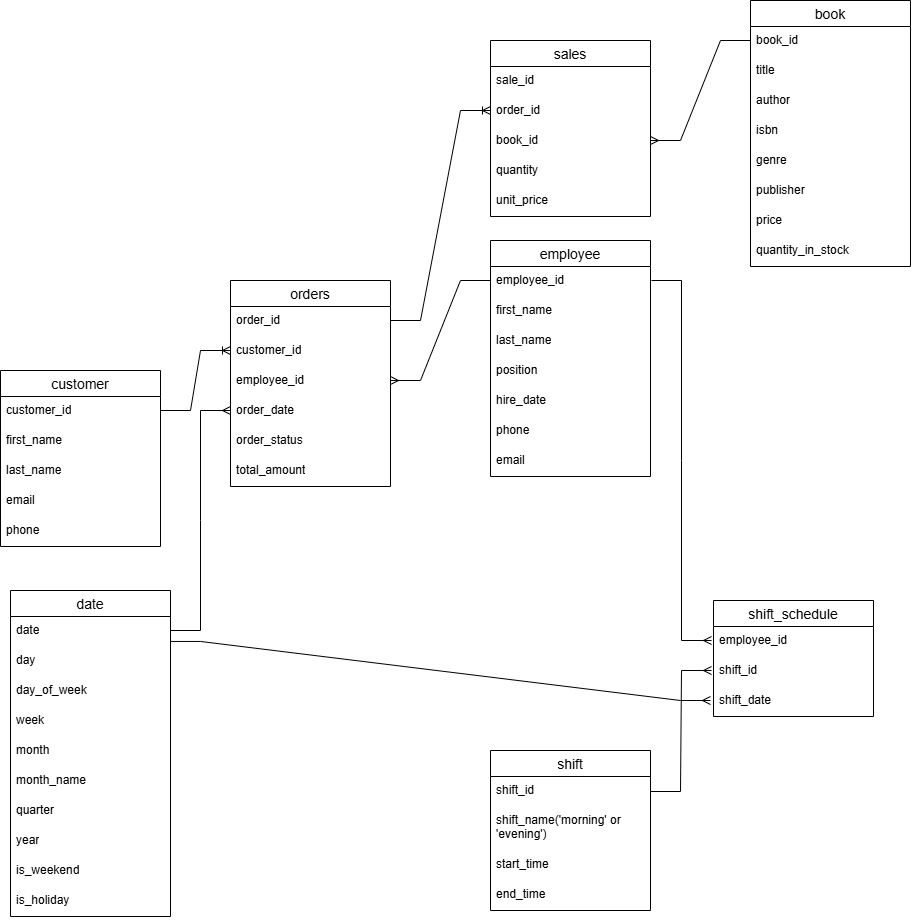

The diagram above was exported from draw.io. Its source (the exported page's mxGraphModel, read from the mxfile embedded in the PNG):
<mxGraphModel dx="1334" dy="778" grid="1" gridSize="10" guides="1" tooltips="1" connect="1" arrows="1" fold="1" page="1" pageScale="1" pageWidth="850" pageHeight="1100" math="0" shadow="0">
  <root>
    <mxCell id="0" />
    <mxCell id="1" parent="0" />
    <mxCell id="M39gZSlYsxJn6DaO5ayg-1" parent="1" style="swimlane;fontStyle=0;childLayout=stackLayout;horizontal=1;startSize=26;horizontalStack=0;resizeParent=1;resizeParentMax=0;resizeLast=0;collapsible=1;marginBottom=0;align=center;fontSize=14;" value="book" vertex="1">
      <mxGeometry height="266" width="160" x="860" y="60" as="geometry" />
    </mxCell>
    <mxCell id="M39gZSlYsxJn6DaO5ayg-2" parent="M39gZSlYsxJn6DaO5ayg-1" style="text;strokeColor=none;fillColor=none;spacingLeft=4;spacingRight=4;overflow=hidden;rotatable=0;points=[[0,0.5],[1,0.5]];portConstraint=eastwest;fontSize=12;whiteSpace=wrap;html=1;" value="book_id&lt;span style=&quot;white-space: pre;&quot;&gt;&#09;&lt;/span&gt;" vertex="1">
      <mxGeometry height="30" width="160" y="26" as="geometry" />
    </mxCell>
    <mxCell id="M39gZSlYsxJn6DaO5ayg-3" parent="M39gZSlYsxJn6DaO5ayg-1" style="text;strokeColor=none;fillColor=none;spacingLeft=4;spacingRight=4;overflow=hidden;rotatable=0;points=[[0,0.5],[1,0.5]];portConstraint=eastwest;fontSize=12;whiteSpace=wrap;html=1;" value="title" vertex="1">
      <mxGeometry height="30" width="160" y="56" as="geometry" />
    </mxCell>
    <mxCell id="M39gZSlYsxJn6DaO5ayg-4" parent="M39gZSlYsxJn6DaO5ayg-1" style="text;strokeColor=none;fillColor=none;spacingLeft=4;spacingRight=4;overflow=hidden;rotatable=0;points=[[0,0.5],[1,0.5]];portConstraint=eastwest;fontSize=12;whiteSpace=wrap;html=1;" value="author" vertex="1">
      <mxGeometry height="30" width="160" y="86" as="geometry" />
    </mxCell>
    <mxCell id="M39gZSlYsxJn6DaO5ayg-6" parent="M39gZSlYsxJn6DaO5ayg-1" style="text;strokeColor=none;fillColor=none;spacingLeft=4;spacingRight=4;overflow=hidden;rotatable=0;points=[[0,0.5],[1,0.5]];portConstraint=eastwest;fontSize=12;whiteSpace=wrap;html=1;" value="isbn" vertex="1">
      <mxGeometry height="30" width="160" y="116" as="geometry" />
    </mxCell>
    <mxCell id="M39gZSlYsxJn6DaO5ayg-12" parent="M39gZSlYsxJn6DaO5ayg-1" style="text;strokeColor=none;fillColor=none;spacingLeft=4;spacingRight=4;overflow=hidden;rotatable=0;points=[[0,0.5],[1,0.5]];portConstraint=eastwest;fontSize=12;whiteSpace=wrap;html=1;" value="genre" vertex="1">
      <mxGeometry height="30" width="160" y="146" as="geometry" />
    </mxCell>
    <mxCell id="M39gZSlYsxJn6DaO5ayg-13" parent="M39gZSlYsxJn6DaO5ayg-1" style="text;strokeColor=none;fillColor=none;spacingLeft=4;spacingRight=4;overflow=hidden;rotatable=0;points=[[0,0.5],[1,0.5]];portConstraint=eastwest;fontSize=12;whiteSpace=wrap;html=1;" value="publisher" vertex="1">
      <mxGeometry height="30" width="160" y="176" as="geometry" />
    </mxCell>
    <mxCell id="M39gZSlYsxJn6DaO5ayg-14" parent="M39gZSlYsxJn6DaO5ayg-1" style="text;strokeColor=none;fillColor=none;spacingLeft=4;spacingRight=4;overflow=hidden;rotatable=0;points=[[0,0.5],[1,0.5]];portConstraint=eastwest;fontSize=12;whiteSpace=wrap;html=1;" value="price" vertex="1">
      <mxGeometry height="30" width="160" y="206" as="geometry" />
    </mxCell>
    <mxCell id="M39gZSlYsxJn6DaO5ayg-15" parent="M39gZSlYsxJn6DaO5ayg-1" style="text;strokeColor=none;fillColor=none;spacingLeft=4;spacingRight=4;overflow=hidden;rotatable=0;points=[[0,0.5],[1,0.5]];portConstraint=eastwest;fontSize=12;whiteSpace=wrap;html=1;" value="quantity_in_stock" vertex="1">
      <mxGeometry height="30" width="160" y="236" as="geometry" />
    </mxCell>
    <mxCell id="M39gZSlYsxJn6DaO5ayg-16" parent="1" style="swimlane;fontStyle=0;childLayout=stackLayout;horizontal=1;startSize=26;horizontalStack=0;resizeParent=1;resizeParentMax=0;resizeLast=0;collapsible=1;marginBottom=0;align=center;fontSize=14;" value="customer" vertex="1">
      <mxGeometry height="176" width="160" x="110" y="430" as="geometry" />
    </mxCell>
    <mxCell id="M39gZSlYsxJn6DaO5ayg-17" parent="M39gZSlYsxJn6DaO5ayg-16" style="text;strokeColor=none;fillColor=none;spacingLeft=4;spacingRight=4;overflow=hidden;rotatable=0;points=[[0,0.5],[1,0.5]];portConstraint=eastwest;fontSize=12;whiteSpace=wrap;html=1;" value="customer_id" vertex="1">
      <mxGeometry height="30" width="160" y="26" as="geometry" />
    </mxCell>
    <mxCell id="M39gZSlYsxJn6DaO5ayg-18" parent="M39gZSlYsxJn6DaO5ayg-16" style="text;strokeColor=none;fillColor=none;spacingLeft=4;spacingRight=4;overflow=hidden;rotatable=0;points=[[0,0.5],[1,0.5]];portConstraint=eastwest;fontSize=12;whiteSpace=wrap;html=1;" value="first_name" vertex="1">
      <mxGeometry height="30" width="160" y="56" as="geometry" />
    </mxCell>
    <mxCell id="M39gZSlYsxJn6DaO5ayg-19" parent="M39gZSlYsxJn6DaO5ayg-16" style="text;strokeColor=none;fillColor=none;spacingLeft=4;spacingRight=4;overflow=hidden;rotatable=0;points=[[0,0.5],[1,0.5]];portConstraint=eastwest;fontSize=12;whiteSpace=wrap;html=1;" value="last_name" vertex="1">
      <mxGeometry height="30" width="160" y="86" as="geometry" />
    </mxCell>
    <mxCell id="M39gZSlYsxJn6DaO5ayg-20" parent="M39gZSlYsxJn6DaO5ayg-16" style="text;strokeColor=none;fillColor=none;spacingLeft=4;spacingRight=4;overflow=hidden;rotatable=0;points=[[0,0.5],[1,0.5]];portConstraint=eastwest;fontSize=12;whiteSpace=wrap;html=1;" value="email" vertex="1">
      <mxGeometry height="30" width="160" y="116" as="geometry" />
    </mxCell>
    <mxCell id="M39gZSlYsxJn6DaO5ayg-21" parent="M39gZSlYsxJn6DaO5ayg-16" style="text;strokeColor=none;fillColor=none;spacingLeft=4;spacingRight=4;overflow=hidden;rotatable=0;points=[[0,0.5],[1,0.5]];portConstraint=eastwest;fontSize=12;whiteSpace=wrap;html=1;" value="phone&amp;nbsp;" vertex="1">
      <mxGeometry height="30" width="160" y="146" as="geometry" />
    </mxCell>
    <mxCell id="M39gZSlYsxJn6DaO5ayg-25" parent="1" style="swimlane;fontStyle=0;childLayout=stackLayout;horizontal=1;startSize=26;horizontalStack=0;resizeParent=1;resizeParentMax=0;resizeLast=0;collapsible=1;marginBottom=0;align=center;fontSize=14;" value="employee" vertex="1">
      <mxGeometry height="236" width="160" x="600" y="300" as="geometry" />
    </mxCell>
    <mxCell id="M39gZSlYsxJn6DaO5ayg-26" parent="M39gZSlYsxJn6DaO5ayg-25" style="text;strokeColor=none;fillColor=none;spacingLeft=4;spacingRight=4;overflow=hidden;rotatable=0;points=[[0,0.5],[1,0.5]];portConstraint=eastwest;fontSize=12;whiteSpace=wrap;html=1;" value="employee_id" vertex="1">
      <mxGeometry height="30" width="160" y="26" as="geometry" />
    </mxCell>
    <mxCell id="M39gZSlYsxJn6DaO5ayg-27" parent="M39gZSlYsxJn6DaO5ayg-25" style="text;strokeColor=none;fillColor=none;spacingLeft=4;spacingRight=4;overflow=hidden;rotatable=0;points=[[0,0.5],[1,0.5]];portConstraint=eastwest;fontSize=12;whiteSpace=wrap;html=1;" value="first_name&lt;div&gt;&lt;br&gt;&lt;/div&gt;" vertex="1">
      <mxGeometry height="30" width="160" y="56" as="geometry" />
    </mxCell>
    <mxCell id="M39gZSlYsxJn6DaO5ayg-28" parent="M39gZSlYsxJn6DaO5ayg-25" style="text;strokeColor=none;fillColor=none;spacingLeft=4;spacingRight=4;overflow=hidden;rotatable=0;points=[[0,0.5],[1,0.5]];portConstraint=eastwest;fontSize=12;whiteSpace=wrap;html=1;" value="last_name" vertex="1">
      <mxGeometry height="30" width="160" y="86" as="geometry" />
    </mxCell>
    <mxCell id="M39gZSlYsxJn6DaO5ayg-29" parent="M39gZSlYsxJn6DaO5ayg-25" style="text;strokeColor=none;fillColor=none;spacingLeft=4;spacingRight=4;overflow=hidden;rotatable=0;points=[[0,0.5],[1,0.5]];portConstraint=eastwest;fontSize=12;whiteSpace=wrap;html=1;" value="position" vertex="1">
      <mxGeometry height="30" width="160" y="116" as="geometry" />
    </mxCell>
    <mxCell id="M39gZSlYsxJn6DaO5ayg-30" parent="M39gZSlYsxJn6DaO5ayg-25" style="text;strokeColor=none;fillColor=none;spacingLeft=4;spacingRight=4;overflow=hidden;rotatable=0;points=[[0,0.5],[1,0.5]];portConstraint=eastwest;fontSize=12;whiteSpace=wrap;html=1;" value="hire_date" vertex="1">
      <mxGeometry height="30" width="160" y="146" as="geometry" />
    </mxCell>
    <mxCell id="M39gZSlYsxJn6DaO5ayg-31" parent="M39gZSlYsxJn6DaO5ayg-25" style="text;strokeColor=none;fillColor=none;spacingLeft=4;spacingRight=4;overflow=hidden;rotatable=0;points=[[0,0.5],[1,0.5]];portConstraint=eastwest;fontSize=12;whiteSpace=wrap;html=1;" value="phone" vertex="1">
      <mxGeometry height="30" width="160" y="176" as="geometry" />
    </mxCell>
    <mxCell id="M39gZSlYsxJn6DaO5ayg-32" parent="M39gZSlYsxJn6DaO5ayg-25" style="text;strokeColor=none;fillColor=none;spacingLeft=4;spacingRight=4;overflow=hidden;rotatable=0;points=[[0,0.5],[1,0.5]];portConstraint=eastwest;fontSize=12;whiteSpace=wrap;html=1;" value="email" vertex="1">
      <mxGeometry height="30" width="160" y="206" as="geometry" />
    </mxCell>
    <mxCell id="M39gZSlYsxJn6DaO5ayg-34" parent="1" style="swimlane;fontStyle=0;childLayout=stackLayout;horizontal=1;startSize=26;horizontalStack=0;resizeParent=1;resizeParentMax=0;resizeLast=0;collapsible=1;marginBottom=0;align=center;fontSize=14;" value="orders" vertex="1">
      <mxGeometry height="206" width="160" x="340" y="340" as="geometry" />
    </mxCell>
    <mxCell id="M39gZSlYsxJn6DaO5ayg-35" parent="M39gZSlYsxJn6DaO5ayg-34" style="text;strokeColor=none;fillColor=none;spacingLeft=4;spacingRight=4;overflow=hidden;rotatable=0;points=[[0,0.5],[1,0.5]];portConstraint=eastwest;fontSize=12;whiteSpace=wrap;html=1;" value="order_id" vertex="1">
      <mxGeometry height="30" width="160" y="26" as="geometry" />
    </mxCell>
    <mxCell id="M39gZSlYsxJn6DaO5ayg-36" parent="M39gZSlYsxJn6DaO5ayg-34" style="text;strokeColor=none;fillColor=none;spacingLeft=4;spacingRight=4;overflow=hidden;rotatable=0;points=[[0,0.5],[1,0.5]];portConstraint=eastwest;fontSize=12;whiteSpace=wrap;html=1;" value="customer_id" vertex="1">
      <mxGeometry height="30" width="160" y="56" as="geometry" />
    </mxCell>
    <mxCell id="M39gZSlYsxJn6DaO5ayg-37" parent="M39gZSlYsxJn6DaO5ayg-34" style="text;strokeColor=none;fillColor=none;spacingLeft=4;spacingRight=4;overflow=hidden;rotatable=0;points=[[0,0.5],[1,0.5]];portConstraint=eastwest;fontSize=12;whiteSpace=wrap;html=1;" value="employee_id" vertex="1">
      <mxGeometry height="30" width="160" y="86" as="geometry" />
    </mxCell>
    <mxCell id="M39gZSlYsxJn6DaO5ayg-38" parent="M39gZSlYsxJn6DaO5ayg-34" style="text;strokeColor=none;fillColor=none;spacingLeft=4;spacingRight=4;overflow=hidden;rotatable=0;points=[[0,0.5],[1,0.5]];portConstraint=eastwest;fontSize=12;whiteSpace=wrap;html=1;" value="order_date" vertex="1">
      <mxGeometry height="30" width="160" y="116" as="geometry" />
    </mxCell>
    <mxCell id="M39gZSlYsxJn6DaO5ayg-39" parent="M39gZSlYsxJn6DaO5ayg-34" style="text;strokeColor=none;fillColor=none;spacingLeft=4;spacingRight=4;overflow=hidden;rotatable=0;points=[[0,0.5],[1,0.5]];portConstraint=eastwest;fontSize=12;whiteSpace=wrap;html=1;" value="order_status&lt;div&gt;&lt;br&gt;&lt;/div&gt;" vertex="1">
      <mxGeometry height="30" width="160" y="146" as="geometry" />
    </mxCell>
    <mxCell id="M39gZSlYsxJn6DaO5ayg-40" parent="M39gZSlYsxJn6DaO5ayg-34" style="text;strokeColor=none;fillColor=none;spacingLeft=4;spacingRight=4;overflow=hidden;rotatable=0;points=[[0,0.5],[1,0.5]];portConstraint=eastwest;fontSize=12;whiteSpace=wrap;html=1;" value="total_amount" vertex="1">
      <mxGeometry height="30" width="160" y="176" as="geometry" />
    </mxCell>
    <mxCell id="M39gZSlYsxJn6DaO5ayg-43" parent="1" style="swimlane;fontStyle=0;childLayout=stackLayout;horizontal=1;startSize=26;horizontalStack=0;resizeParent=1;resizeParentMax=0;resizeLast=0;collapsible=1;marginBottom=0;align=center;fontSize=14;" value="sales" vertex="1">
      <mxGeometry height="176" width="160" x="600" y="100" as="geometry" />
    </mxCell>
    <mxCell id="M39gZSlYsxJn6DaO5ayg-44" parent="M39gZSlYsxJn6DaO5ayg-43" style="text;strokeColor=none;fillColor=none;spacingLeft=4;spacingRight=4;overflow=hidden;rotatable=0;points=[[0,0.5],[1,0.5]];portConstraint=eastwest;fontSize=12;whiteSpace=wrap;html=1;" value="sale_id" vertex="1">
      <mxGeometry height="30" width="160" y="26" as="geometry" />
    </mxCell>
    <mxCell id="M39gZSlYsxJn6DaO5ayg-45" parent="M39gZSlYsxJn6DaO5ayg-43" style="text;strokeColor=none;fillColor=none;spacingLeft=4;spacingRight=4;overflow=hidden;rotatable=0;points=[[0,0.5],[1,0.5]];portConstraint=eastwest;fontSize=12;whiteSpace=wrap;html=1;" value="order_id" vertex="1">
      <mxGeometry height="30" width="160" y="56" as="geometry" />
    </mxCell>
    <mxCell id="M39gZSlYsxJn6DaO5ayg-46" parent="M39gZSlYsxJn6DaO5ayg-43" style="text;strokeColor=none;fillColor=none;spacingLeft=4;spacingRight=4;overflow=hidden;rotatable=0;points=[[0,0.5],[1,0.5]];portConstraint=eastwest;fontSize=12;whiteSpace=wrap;html=1;" value="book_id" vertex="1">
      <mxGeometry height="30" width="160" y="86" as="geometry" />
    </mxCell>
    <mxCell id="M39gZSlYsxJn6DaO5ayg-47" parent="M39gZSlYsxJn6DaO5ayg-43" style="text;strokeColor=none;fillColor=none;spacingLeft=4;spacingRight=4;overflow=hidden;rotatable=0;points=[[0,0.5],[1,0.5]];portConstraint=eastwest;fontSize=12;whiteSpace=wrap;html=1;" value="quantity" vertex="1">
      <mxGeometry height="30" width="160" y="116" as="geometry" />
    </mxCell>
    <mxCell id="M39gZSlYsxJn6DaO5ayg-48" parent="M39gZSlYsxJn6DaO5ayg-43" style="text;strokeColor=none;fillColor=none;spacingLeft=4;spacingRight=4;overflow=hidden;rotatable=0;points=[[0,0.5],[1,0.5]];portConstraint=eastwest;fontSize=12;whiteSpace=wrap;html=1;" value="unit_price" vertex="1">
      <mxGeometry height="30" width="160" y="146" as="geometry" />
    </mxCell>
    <mxCell id="M39gZSlYsxJn6DaO5ayg-50" parent="1" style="swimlane;fontStyle=0;childLayout=stackLayout;horizontal=1;startSize=26;horizontalStack=0;resizeParent=1;resizeParentMax=0;resizeLast=0;collapsible=1;marginBottom=0;align=center;fontSize=14;" value="date" vertex="1">
      <mxGeometry height="326" width="160" x="120" y="650" as="geometry" />
    </mxCell>
    <mxCell id="M39gZSlYsxJn6DaO5ayg-51" parent="M39gZSlYsxJn6DaO5ayg-50" style="text;strokeColor=none;fillColor=none;spacingLeft=4;spacingRight=4;overflow=hidden;rotatable=0;points=[[0,0.5],[1,0.5]];portConstraint=eastwest;fontSize=12;whiteSpace=wrap;html=1;" value="date" vertex="1">
      <mxGeometry height="30" width="160" y="26" as="geometry" />
    </mxCell>
    <mxCell id="M39gZSlYsxJn6DaO5ayg-52" parent="M39gZSlYsxJn6DaO5ayg-50" style="text;strokeColor=none;fillColor=none;spacingLeft=4;spacingRight=4;overflow=hidden;rotatable=0;points=[[0,0.5],[1,0.5]];portConstraint=eastwest;fontSize=12;whiteSpace=wrap;html=1;" value="day" vertex="1">
      <mxGeometry height="30" width="160" y="56" as="geometry" />
    </mxCell>
    <mxCell id="M39gZSlYsxJn6DaO5ayg-53" parent="M39gZSlYsxJn6DaO5ayg-50" style="text;strokeColor=none;fillColor=none;spacingLeft=4;spacingRight=4;overflow=hidden;rotatable=0;points=[[0,0.5],[1,0.5]];portConstraint=eastwest;fontSize=12;whiteSpace=wrap;html=1;" value="day_of_week" vertex="1">
      <mxGeometry height="30" width="160" y="86" as="geometry" />
    </mxCell>
    <mxCell id="M39gZSlYsxJn6DaO5ayg-54" parent="M39gZSlYsxJn6DaO5ayg-50" style="text;strokeColor=none;fillColor=none;spacingLeft=4;spacingRight=4;overflow=hidden;rotatable=0;points=[[0,0.5],[1,0.5]];portConstraint=eastwest;fontSize=12;whiteSpace=wrap;html=1;" value="week" vertex="1">
      <mxGeometry height="30" width="160" y="116" as="geometry" />
    </mxCell>
    <mxCell id="M39gZSlYsxJn6DaO5ayg-55" parent="M39gZSlYsxJn6DaO5ayg-50" style="text;strokeColor=none;fillColor=none;spacingLeft=4;spacingRight=4;overflow=hidden;rotatable=0;points=[[0,0.5],[1,0.5]];portConstraint=eastwest;fontSize=12;whiteSpace=wrap;html=1;" value="month" vertex="1">
      <mxGeometry height="30" width="160" y="146" as="geometry" />
    </mxCell>
    <mxCell id="M39gZSlYsxJn6DaO5ayg-56" parent="M39gZSlYsxJn6DaO5ayg-50" style="text;strokeColor=none;fillColor=none;spacingLeft=4;spacingRight=4;overflow=hidden;rotatable=0;points=[[0,0.5],[1,0.5]];portConstraint=eastwest;fontSize=12;whiteSpace=wrap;html=1;" value="month_name" vertex="1">
      <mxGeometry height="30" width="160" y="176" as="geometry" />
    </mxCell>
    <mxCell id="M39gZSlYsxJn6DaO5ayg-57" parent="M39gZSlYsxJn6DaO5ayg-50" style="text;strokeColor=none;fillColor=none;spacingLeft=4;spacingRight=4;overflow=hidden;rotatable=0;points=[[0,0.5],[1,0.5]];portConstraint=eastwest;fontSize=12;whiteSpace=wrap;html=1;" value="quarter" vertex="1">
      <mxGeometry height="30" width="160" y="206" as="geometry" />
    </mxCell>
    <mxCell id="M39gZSlYsxJn6DaO5ayg-58" parent="M39gZSlYsxJn6DaO5ayg-50" style="text;strokeColor=none;fillColor=none;spacingLeft=4;spacingRight=4;overflow=hidden;rotatable=0;points=[[0,0.5],[1,0.5]];portConstraint=eastwest;fontSize=12;whiteSpace=wrap;html=1;" value="year" vertex="1">
      <mxGeometry height="30" width="160" y="236" as="geometry" />
    </mxCell>
    <mxCell id="M39gZSlYsxJn6DaO5ayg-59" parent="M39gZSlYsxJn6DaO5ayg-50" style="text;strokeColor=none;fillColor=none;spacingLeft=4;spacingRight=4;overflow=hidden;rotatable=0;points=[[0,0.5],[1,0.5]];portConstraint=eastwest;fontSize=12;whiteSpace=wrap;html=1;" value="is_weekend" vertex="1">
      <mxGeometry height="30" width="160" y="266" as="geometry" />
    </mxCell>
    <mxCell id="M39gZSlYsxJn6DaO5ayg-60" parent="M39gZSlYsxJn6DaO5ayg-50" style="text;strokeColor=none;fillColor=none;spacingLeft=4;spacingRight=4;overflow=hidden;rotatable=0;points=[[0,0.5],[1,0.5]];portConstraint=eastwest;fontSize=12;whiteSpace=wrap;html=1;" value="is_holiday" vertex="1">
      <mxGeometry height="30" width="160" y="296" as="geometry" />
    </mxCell>
    <mxCell id="M39gZSlYsxJn6DaO5ayg-62" edge="1" parent="1" style="edgeStyle=entityRelationEdgeStyle;fontSize=12;html=1;endArrow=ERoneToMany;rounded=0;defaultLabelBackgroundColor=page;" value="">
      <mxGeometry height="100" relative="1" width="100" as="geometry">
        <mxPoint x="270" y="470" as="sourcePoint" />
        <mxPoint x="340" y="410" as="targetPoint" />
      </mxGeometry>
    </mxCell>
    <mxCell id="M39gZSlYsxJn6DaO5ayg-64" edge="1" parent="1" style="edgeStyle=entityRelationEdgeStyle;fontSize=12;html=1;endArrow=none;rounded=0;defaultLabelBackgroundColor=page;endFill=0;startArrow=ERmany;startFill=0;" value="">
      <mxGeometry height="100" relative="1" width="100" as="geometry">
        <mxPoint x="500" y="440" as="sourcePoint" />
        <mxPoint x="600" y="340" as="targetPoint" />
      </mxGeometry>
    </mxCell>
    <mxCell id="M39gZSlYsxJn6DaO5ayg-70" edge="1" parent="1" style="edgeStyle=entityRelationEdgeStyle;fontSize=12;html=1;endArrow=ERoneToMany;rounded=0;defaultLabelBackgroundColor=page;" value="">
      <mxGeometry height="100" relative="1" width="100" as="geometry">
        <mxPoint x="500" y="380" as="sourcePoint" />
        <mxPoint x="600" y="170" as="targetPoint" />
      </mxGeometry>
    </mxCell>
    <mxCell id="M39gZSlYsxJn6DaO5ayg-73" edge="1" parent="1" style="edgeStyle=entityRelationEdgeStyle;fontSize=12;html=1;endArrow=none;rounded=0;defaultLabelBackgroundColor=page;startArrow=ERmany;startFill=0;endFill=0;" value="">
      <mxGeometry height="100" relative="1" width="100" as="geometry">
        <mxPoint x="760" y="200" as="sourcePoint" />
        <mxPoint x="860" y="100" as="targetPoint" />
      </mxGeometry>
    </mxCell>
    <mxCell id="M39gZSlYsxJn6DaO5ayg-74" edge="1" parent="1" style="edgeStyle=entityRelationEdgeStyle;fontSize=12;html=1;endArrow=ERmany;rounded=0;defaultLabelBackgroundColor=page;startArrow=none;startFill=0;endFill=0;" value="">
      <mxGeometry height="100" relative="1" width="100" x="-0.2143" as="geometry">
        <mxPoint x="280" y="690" as="sourcePoint" />
        <mxPoint x="340" y="470" as="targetPoint" />
      </mxGeometry>
    </mxCell>
    <mxCell id="M39gZSlYsxJn6DaO5ayg-75" parent="1" style="swimlane;fontStyle=0;childLayout=stackLayout;horizontal=1;startSize=26;horizontalStack=0;resizeParent=1;resizeParentMax=0;resizeLast=0;collapsible=1;marginBottom=0;align=center;fontSize=14;" value="shift" vertex="1">
      <mxGeometry height="160" width="160" x="600" y="810" as="geometry" />
    </mxCell>
    <mxCell id="M39gZSlYsxJn6DaO5ayg-76" parent="M39gZSlYsxJn6DaO5ayg-75" style="text;strokeColor=none;fillColor=none;spacingLeft=4;spacingRight=4;overflow=hidden;rotatable=0;points=[[0,0.5],[1,0.5]];portConstraint=eastwest;fontSize=12;whiteSpace=wrap;html=1;" value="shift_id" vertex="1">
      <mxGeometry height="30" width="160" y="26" as="geometry" />
    </mxCell>
    <mxCell id="M39gZSlYsxJn6DaO5ayg-77" parent="M39gZSlYsxJn6DaO5ayg-75" style="text;strokeColor=none;fillColor=none;spacingLeft=4;spacingRight=4;overflow=hidden;rotatable=0;points=[[0,0.5],[1,0.5]];portConstraint=eastwest;fontSize=12;whiteSpace=wrap;html=1;" value="shift_name('morning' or 'evening')" vertex="1">
      <mxGeometry height="44" width="160" y="56" as="geometry" />
    </mxCell>
    <mxCell id="M39gZSlYsxJn6DaO5ayg-78" parent="M39gZSlYsxJn6DaO5ayg-75" style="text;strokeColor=none;fillColor=none;spacingLeft=4;spacingRight=4;overflow=hidden;rotatable=0;points=[[0,0.5],[1,0.5]];portConstraint=eastwest;fontSize=12;whiteSpace=wrap;html=1;" value="start_time" vertex="1">
      <mxGeometry height="30" width="160" y="100" as="geometry" />
    </mxCell>
    <mxCell id="M39gZSlYsxJn6DaO5ayg-79" parent="M39gZSlYsxJn6DaO5ayg-75" style="text;strokeColor=none;fillColor=none;spacingLeft=4;spacingRight=4;overflow=hidden;rotatable=0;points=[[0,0.5],[1,0.5]];portConstraint=eastwest;fontSize=12;whiteSpace=wrap;html=1;" value="end_time" vertex="1">
      <mxGeometry height="30" width="160" y="130" as="geometry" />
    </mxCell>
    <mxCell id="M39gZSlYsxJn6DaO5ayg-81" parent="1" style="swimlane;fontStyle=0;childLayout=stackLayout;horizontal=1;startSize=26;horizontalStack=0;resizeParent=1;resizeParentMax=0;resizeLast=0;collapsible=1;marginBottom=0;align=center;fontSize=14;" value="shift_schedule" vertex="1">
      <mxGeometry height="116" width="160" x="823" y="660" as="geometry" />
    </mxCell>
    <mxCell id="M39gZSlYsxJn6DaO5ayg-82" parent="M39gZSlYsxJn6DaO5ayg-81" style="text;strokeColor=none;fillColor=none;spacingLeft=4;spacingRight=4;overflow=hidden;rotatable=0;points=[[0,0.5],[1,0.5]];portConstraint=eastwest;fontSize=12;whiteSpace=wrap;html=1;" value="employee_id" vertex="1">
      <mxGeometry height="30" width="160" y="26" as="geometry" />
    </mxCell>
    <mxCell id="M39gZSlYsxJn6DaO5ayg-83" parent="M39gZSlYsxJn6DaO5ayg-81" style="text;strokeColor=none;fillColor=none;spacingLeft=4;spacingRight=4;overflow=hidden;rotatable=0;points=[[0,0.5],[1,0.5]];portConstraint=eastwest;fontSize=12;whiteSpace=wrap;html=1;" value="shift_id" vertex="1">
      <mxGeometry height="30" width="160" y="56" as="geometry" />
    </mxCell>
    <mxCell id="M39gZSlYsxJn6DaO5ayg-84" parent="M39gZSlYsxJn6DaO5ayg-81" style="text;strokeColor=none;fillColor=none;spacingLeft=4;spacingRight=4;overflow=hidden;rotatable=0;points=[[0,0.5],[1,0.5]];portConstraint=eastwest;fontSize=12;whiteSpace=wrap;html=1;" value="shift_date" vertex="1">
      <mxGeometry height="30" width="160" y="86" as="geometry" />
    </mxCell>
    <mxCell id="M39gZSlYsxJn6DaO5ayg-86" edge="1" parent="1" style="edgeStyle=entityRelationEdgeStyle;fontSize=12;html=1;endArrow=ERmany;rounded=0;defaultLabelBackgroundColor=page;startArrow=none;startFill=0;endFill=0;" value="">
      <mxGeometry height="100" relative="1" width="100" x="-0.4762" as="geometry">
        <mxPoint x="761" y="340" as="sourcePoint" />
        <mxPoint x="821" y="700" as="targetPoint" />
      </mxGeometry>
    </mxCell>
    <mxCell id="M39gZSlYsxJn6DaO5ayg-87" edge="1" parent="1" source="M39gZSlYsxJn6DaO5ayg-76" style="edgeStyle=entityRelationEdgeStyle;fontSize=12;html=1;endArrow=ERmany;rounded=0;defaultLabelBackgroundColor=page;startArrow=none;startFill=0;endFill=0;exitX=1;exitY=0.5;exitDx=0;exitDy=0;" value="">
      <mxGeometry height="100" relative="1" width="100" x="0.3956" as="geometry">
        <mxPoint x="761" y="690" as="sourcePoint" />
        <mxPoint x="821" y="730" as="targetPoint" />
      </mxGeometry>
    </mxCell>
    <mxCell id="Fklk7jg-fi3K6dpDD5pq-5" edge="1" parent="1" style="edgeStyle=entityRelationEdgeStyle;fontSize=12;html=1;endArrow=ERmany;rounded=0;defaultLabelBackgroundColor=page;exitX=1.026;exitY=-0.168;exitDx=0;exitDy=0;exitPerimeter=0;endFill=0;" value="">
      <mxGeometry height="100" relative="1" width="100" x="-0.0251" as="geometry">
        <mxPoint x="279.99999999999983" y="700.9599999999998" as="sourcePoint" />
        <mxPoint x="820" y="760" as="targetPoint" />
      </mxGeometry>
    </mxCell>
  </root>
</mxGraphModel>